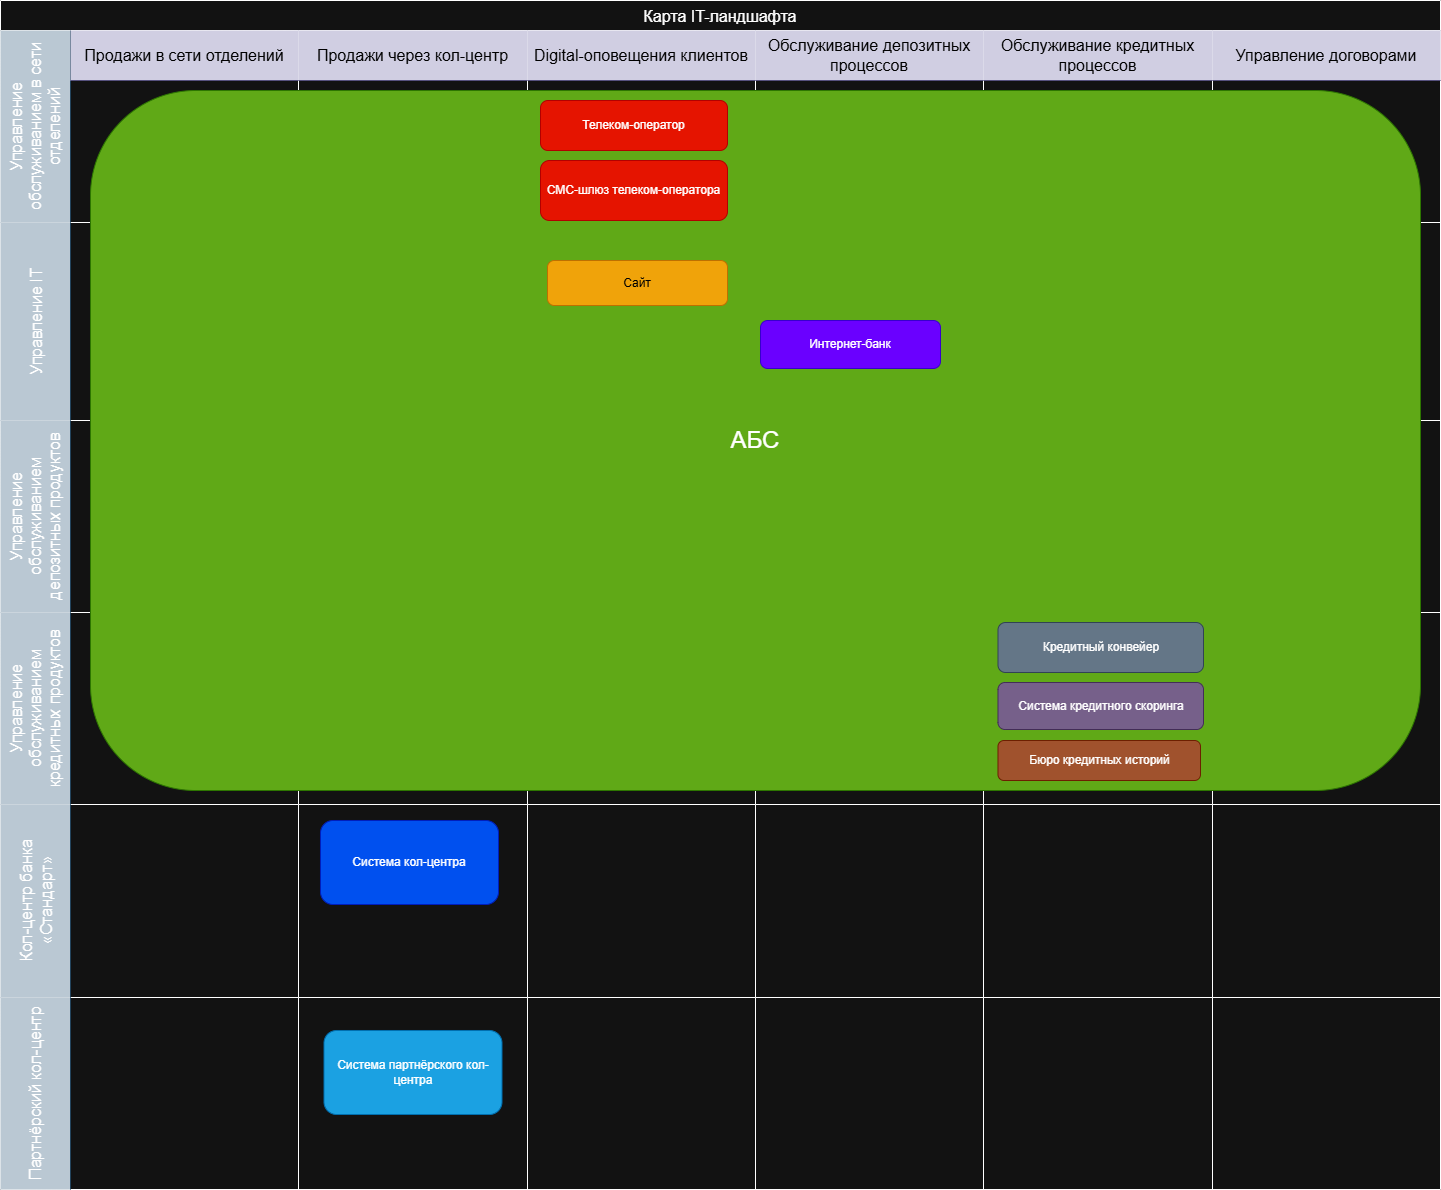

The diagram above was exported from draw.io. Its source (the exported page's mxGraphModel, read from the mxfile embedded in the PNG):
<mxGraphModel dx="2060" dy="1392" grid="1" gridSize="10" guides="1" tooltips="1" connect="1" arrows="1" fold="1" page="1" pageScale="1" pageWidth="827" pageHeight="1169" math="0" shadow="0">
  <root>
    <mxCell id="0" />
    <mxCell id="1" parent="0" />
    <mxCell id="GK6ecYZaYPcixejjLXr3-1" value="Карта IT-ландшафта" style="shape=table;childLayout=tableLayout;startSize=30;collapsible=0;recursiveResize=0;expand=0;fontSize=16;" parent="1" vertex="1">
      <mxGeometry x="100" y="150" width="1440" height="1189" as="geometry" />
    </mxCell>
    <mxCell id="GK6ecYZaYPcixejjLXr3-2" value="Управление обслуживанием в сети отделений" style="shape=tableRow;horizontal=0;swimlaneHead=0;swimlaneBody=0;top=0;left=0;strokeColor=#23445d;bottom=0;right=0;dropTarget=0;fontStyle=0;fillColor=#bac8d3;points=[[0,0.5],[1,0.5]];portConstraint=eastwest;startSize=70;collapsible=0;recursiveResize=0;expand=0;fontSize=16;whiteSpace=wrap;" parent="GK6ecYZaYPcixejjLXr3-1" vertex="1">
      <mxGeometry y="30" width="1440" height="192" as="geometry" />
    </mxCell>
    <mxCell id="GK6ecYZaYPcixejjLXr3-3" value="Продажи в сети отделений" style="swimlane;swimlaneHead=0;swimlaneBody=0;fontStyle=0;strokeColor=#56517e;connectable=0;fillColor=#d0cee2;startSize=50;collapsible=0;recursiveResize=0;expand=0;fontSize=16;whiteSpace=wrap;fontColor=#000000;textShadow=0;labelBackgroundColor=none;" parent="GK6ecYZaYPcixejjLXr3-2" vertex="1">
      <mxGeometry x="70" width="228" height="192" as="geometry">
        <mxRectangle width="228" height="192" as="alternateBounds" />
      </mxGeometry>
    </mxCell>
    <mxCell id="GK6ecYZaYPcixejjLXr3-93" value="&lt;font style=&quot;font-size: 24px;&quot;&gt;АБС&lt;/font&gt;" style="rounded=1;whiteSpace=wrap;html=1;fillColor=#60a917;fontColor=#ffffff;strokeColor=#2D7600;" parent="GK6ecYZaYPcixejjLXr3-3" vertex="1">
      <mxGeometry x="20" y="60" width="1330" height="700" as="geometry" />
    </mxCell>
    <mxCell id="GXiveSJmjY2PFx9GdGHL-1" value="Интернет-банк" style="rounded=1;whiteSpace=wrap;html=1;fillColor=#6a00ff;fontColor=#ffffff;strokeColor=#3700CC;" vertex="1" parent="GK6ecYZaYPcixejjLXr3-3">
      <mxGeometry x="690" y="290" width="180" height="48" as="geometry" />
    </mxCell>
    <mxCell id="GK6ecYZaYPcixejjLXr3-130" value="Телеком-оператор" style="rounded=1;whiteSpace=wrap;html=1;fillColor=#e51400;fontColor=#ffffff;strokeColor=#B20000;" parent="GK6ecYZaYPcixejjLXr3-3" vertex="1">
      <mxGeometry x="470" y="70" width="187" height="50" as="geometry" />
    </mxCell>
    <mxCell id="GK6ecYZaYPcixejjLXr3-131" value="СМС-шлюз телеком-оператора" style="rounded=1;whiteSpace=wrap;html=1;fillColor=#e51400;fontColor=#ffffff;strokeColor=#B20000;" parent="GK6ecYZaYPcixejjLXr3-3" vertex="1">
      <mxGeometry x="470" y="130" width="187" height="60" as="geometry" />
    </mxCell>
    <mxCell id="GK6ecYZaYPcixejjLXr3-87" value="Бюро кредитных историй" style="rounded=1;whiteSpace=wrap;html=1;fillColor=#a0522d;fontColor=#ffffff;strokeColor=#6D1F00;" parent="GK6ecYZaYPcixejjLXr3-3" vertex="1">
      <mxGeometry x="927.5" y="710" width="202.5" height="40" as="geometry" />
    </mxCell>
    <mxCell id="GK6ecYZaYPcixejjLXr3-4" value="Продажи через кол-центр" style="swimlane;swimlaneHead=0;swimlaneBody=0;fontStyle=0;strokeColor=#56517e;connectable=0;fillColor=#d0cee2;startSize=50;collapsible=0;recursiveResize=0;expand=0;fontSize=16;whiteSpace=wrap;fontColor=#000000;" parent="GK6ecYZaYPcixejjLXr3-2" vertex="1">
      <mxGeometry x="298" width="229" height="192" as="geometry">
        <mxRectangle width="229" height="192" as="alternateBounds" />
      </mxGeometry>
    </mxCell>
    <mxCell id="GK6ecYZaYPcixejjLXr3-5" value="Digital-оповещения клиентов" style="swimlane;swimlaneHead=0;swimlaneBody=0;fontStyle=0;strokeColor=#56517e;connectable=0;fillColor=#d0cee2;startSize=50;collapsible=0;recursiveResize=0;expand=0;fontSize=16;whiteSpace=wrap;fontColor=#000000;" parent="GK6ecYZaYPcixejjLXr3-2" vertex="1">
      <mxGeometry x="527" width="228" height="192" as="geometry">
        <mxRectangle width="228" height="192" as="alternateBounds" />
      </mxGeometry>
    </mxCell>
    <mxCell id="GK6ecYZaYPcixejjLXr3-55" value="Обслуживание депозитных процессов" style="swimlane;swimlaneHead=0;swimlaneBody=0;fontStyle=0;strokeColor=#56517e;connectable=0;fillColor=#d0cee2;startSize=50;collapsible=0;recursiveResize=0;expand=0;fontSize=16;whiteSpace=wrap;fontColor=#000000;" parent="GK6ecYZaYPcixejjLXr3-2" vertex="1">
      <mxGeometry x="755" width="228" height="192" as="geometry">
        <mxRectangle width="228" height="192" as="alternateBounds" />
      </mxGeometry>
    </mxCell>
    <mxCell id="GK6ecYZaYPcixejjLXr3-58" value="Обслуживание кредитных процессов" style="swimlane;swimlaneHead=0;swimlaneBody=0;fontStyle=0;strokeColor=#56517e;connectable=0;fillColor=#d0cee2;startSize=50;collapsible=0;recursiveResize=0;expand=0;fontSize=16;whiteSpace=wrap;fontColor=#000000;" parent="GK6ecYZaYPcixejjLXr3-2" vertex="1">
      <mxGeometry x="983" width="229" height="192" as="geometry">
        <mxRectangle width="229" height="192" as="alternateBounds" />
      </mxGeometry>
    </mxCell>
    <mxCell id="GK6ecYZaYPcixejjLXr3-61" value="Управление договорами" style="swimlane;swimlaneHead=0;swimlaneBody=0;fontStyle=0;strokeColor=#56517e;connectable=0;fillColor=#d0cee2;startSize=50;collapsible=0;recursiveResize=0;expand=0;fontSize=16;whiteSpace=wrap;fontColor=#000000;" parent="GK6ecYZaYPcixejjLXr3-2" vertex="1">
      <mxGeometry x="1212" width="228" height="192" as="geometry">
        <mxRectangle width="228" height="192" as="alternateBounds" />
      </mxGeometry>
    </mxCell>
    <mxCell id="GK6ecYZaYPcixejjLXr3-6" value="Управление IT" style="shape=tableRow;horizontal=0;swimlaneHead=0;swimlaneBody=0;top=0;left=0;strokeColor=#23445d;bottom=0;right=0;dropTarget=0;fontStyle=0;fillColor=#bac8d3;points=[[0,0.5],[1,0.5]];portConstraint=eastwest;startSize=70;collapsible=0;recursiveResize=0;expand=0;fontSize=16;" parent="GK6ecYZaYPcixejjLXr3-1" vertex="1">
      <mxGeometry y="222" width="1440" height="198" as="geometry" />
    </mxCell>
    <mxCell id="GK6ecYZaYPcixejjLXr3-7" value="" style="swimlane;swimlaneHead=0;swimlaneBody=0;fontStyle=0;connectable=0;strokeColor=inherit;fillColor=none;startSize=0;collapsible=0;recursiveResize=0;expand=0;fontSize=16;" parent="GK6ecYZaYPcixejjLXr3-6" vertex="1">
      <mxGeometry x="70" width="228" height="198" as="geometry">
        <mxRectangle width="228" height="198" as="alternateBounds" />
      </mxGeometry>
    </mxCell>
    <mxCell id="GK6ecYZaYPcixejjLXr3-8" value="" style="swimlane;swimlaneHead=0;swimlaneBody=0;fontStyle=0;connectable=0;strokeColor=inherit;fillColor=none;startSize=0;collapsible=0;recursiveResize=0;expand=0;fontSize=16;" parent="GK6ecYZaYPcixejjLXr3-6" vertex="1">
      <mxGeometry x="298" width="229" height="198" as="geometry">
        <mxRectangle width="229" height="198" as="alternateBounds" />
      </mxGeometry>
    </mxCell>
    <mxCell id="GK6ecYZaYPcixejjLXr3-9" value="" style="swimlane;swimlaneHead=0;swimlaneBody=0;fontStyle=0;connectable=0;strokeColor=inherit;fillColor=none;startSize=0;collapsible=0;recursiveResize=0;expand=0;fontSize=16;" parent="GK6ecYZaYPcixejjLXr3-6" vertex="1">
      <mxGeometry x="527" width="228" height="198" as="geometry">
        <mxRectangle width="228" height="198" as="alternateBounds" />
      </mxGeometry>
    </mxCell>
    <mxCell id="GK6ecYZaYPcixejjLXr3-56" style="swimlane;swimlaneHead=0;swimlaneBody=0;fontStyle=0;connectable=0;strokeColor=inherit;fillColor=none;startSize=0;collapsible=0;recursiveResize=0;expand=0;fontSize=16;" parent="GK6ecYZaYPcixejjLXr3-6" vertex="1">
      <mxGeometry x="755" width="228" height="198" as="geometry">
        <mxRectangle width="228" height="198" as="alternateBounds" />
      </mxGeometry>
    </mxCell>
    <mxCell id="GK6ecYZaYPcixejjLXr3-59" style="swimlane;swimlaneHead=0;swimlaneBody=0;fontStyle=0;connectable=0;strokeColor=inherit;fillColor=none;startSize=0;collapsible=0;recursiveResize=0;expand=0;fontSize=16;" parent="GK6ecYZaYPcixejjLXr3-6" vertex="1">
      <mxGeometry x="983" width="229" height="198" as="geometry">
        <mxRectangle width="229" height="198" as="alternateBounds" />
      </mxGeometry>
    </mxCell>
    <mxCell id="GK6ecYZaYPcixejjLXr3-62" style="swimlane;swimlaneHead=0;swimlaneBody=0;fontStyle=0;connectable=0;strokeColor=inherit;fillColor=none;startSize=0;collapsible=0;recursiveResize=0;expand=0;fontSize=16;" parent="GK6ecYZaYPcixejjLXr3-6" vertex="1">
      <mxGeometry x="1212" width="228" height="198" as="geometry">
        <mxRectangle width="228" height="198" as="alternateBounds" />
      </mxGeometry>
    </mxCell>
    <mxCell id="GK6ecYZaYPcixejjLXr3-10" value="Управление обслуживанием депозитных продуктов" style="shape=tableRow;horizontal=0;swimlaneHead=0;swimlaneBody=0;top=0;left=0;strokeColor=#23445d;bottom=0;right=0;dropTarget=0;fontStyle=0;fillColor=#bac8d3;points=[[0,0.5],[1,0.5]];portConstraint=eastwest;startSize=70;collapsible=0;recursiveResize=0;expand=0;fontSize=16;whiteSpace=wrap;" parent="GK6ecYZaYPcixejjLXr3-1" vertex="1">
      <mxGeometry y="420" width="1440" height="192" as="geometry" />
    </mxCell>
    <mxCell id="GK6ecYZaYPcixejjLXr3-11" value="" style="swimlane;swimlaneHead=0;swimlaneBody=0;fontStyle=0;connectable=0;strokeColor=inherit;fillColor=none;startSize=0;collapsible=0;recursiveResize=0;expand=0;fontSize=16;" parent="GK6ecYZaYPcixejjLXr3-10" vertex="1">
      <mxGeometry x="70" width="228" height="192" as="geometry">
        <mxRectangle width="228" height="192" as="alternateBounds" />
      </mxGeometry>
    </mxCell>
    <mxCell id="GK6ecYZaYPcixejjLXr3-12" value="" style="swimlane;swimlaneHead=0;swimlaneBody=0;fontStyle=0;connectable=0;strokeColor=inherit;fillColor=none;startSize=0;collapsible=0;recursiveResize=0;expand=0;fontSize=16;" parent="GK6ecYZaYPcixejjLXr3-10" vertex="1">
      <mxGeometry x="298" width="229" height="192" as="geometry">
        <mxRectangle width="229" height="192" as="alternateBounds" />
      </mxGeometry>
    </mxCell>
    <mxCell id="GK6ecYZaYPcixejjLXr3-13" value="" style="swimlane;swimlaneHead=0;swimlaneBody=0;fontStyle=0;connectable=0;strokeColor=inherit;fillColor=none;startSize=0;collapsible=0;recursiveResize=0;expand=0;fontSize=16;" parent="GK6ecYZaYPcixejjLXr3-10" vertex="1">
      <mxGeometry x="527" width="228" height="192" as="geometry">
        <mxRectangle width="228" height="192" as="alternateBounds" />
      </mxGeometry>
    </mxCell>
    <mxCell id="GK6ecYZaYPcixejjLXr3-57" value="" style="swimlane;swimlaneHead=0;swimlaneBody=0;fontStyle=0;connectable=0;strokeColor=inherit;fillColor=none;startSize=0;collapsible=0;recursiveResize=0;expand=0;fontSize=16;" parent="GK6ecYZaYPcixejjLXr3-10" vertex="1">
      <mxGeometry x="755" width="228" height="192" as="geometry">
        <mxRectangle width="228" height="192" as="alternateBounds" />
      </mxGeometry>
    </mxCell>
    <mxCell id="GK6ecYZaYPcixejjLXr3-60" style="swimlane;swimlaneHead=0;swimlaneBody=0;fontStyle=0;connectable=0;strokeColor=inherit;fillColor=none;startSize=0;collapsible=0;recursiveResize=0;expand=0;fontSize=16;" parent="GK6ecYZaYPcixejjLXr3-10" vertex="1">
      <mxGeometry x="983" width="229" height="192" as="geometry">
        <mxRectangle width="229" height="192" as="alternateBounds" />
      </mxGeometry>
    </mxCell>
    <mxCell id="GK6ecYZaYPcixejjLXr3-63" style="swimlane;swimlaneHead=0;swimlaneBody=0;fontStyle=0;connectable=0;strokeColor=inherit;fillColor=none;startSize=0;collapsible=0;recursiveResize=0;expand=0;fontSize=16;" parent="GK6ecYZaYPcixejjLXr3-10" vertex="1">
      <mxGeometry x="1212" width="228" height="192" as="geometry">
        <mxRectangle width="228" height="192" as="alternateBounds" />
      </mxGeometry>
    </mxCell>
    <mxCell id="GK6ecYZaYPcixejjLXr3-78" value="Управление обслуживанием кредитных продуктов" style="shape=tableRow;horizontal=0;swimlaneHead=0;swimlaneBody=0;top=0;left=0;strokeColor=#23445d;bottom=0;right=0;dropTarget=0;fontStyle=0;fillColor=#bac8d3;points=[[0,0.5],[1,0.5]];portConstraint=eastwest;startSize=70;collapsible=0;recursiveResize=0;expand=0;fontSize=16;whiteSpace=wrap;" parent="GK6ecYZaYPcixejjLXr3-1" vertex="1">
      <mxGeometry y="612" width="1440" height="192" as="geometry" />
    </mxCell>
    <mxCell id="GK6ecYZaYPcixejjLXr3-79" style="swimlane;swimlaneHead=0;swimlaneBody=0;fontStyle=0;connectable=0;strokeColor=inherit;fillColor=none;startSize=0;collapsible=0;recursiveResize=0;expand=0;fontSize=16;" parent="GK6ecYZaYPcixejjLXr3-78" vertex="1">
      <mxGeometry x="70" width="228" height="192" as="geometry">
        <mxRectangle width="228" height="192" as="alternateBounds" />
      </mxGeometry>
    </mxCell>
    <mxCell id="GK6ecYZaYPcixejjLXr3-80" style="swimlane;swimlaneHead=0;swimlaneBody=0;fontStyle=0;connectable=0;strokeColor=inherit;fillColor=none;startSize=0;collapsible=0;recursiveResize=0;expand=0;fontSize=16;" parent="GK6ecYZaYPcixejjLXr3-78" vertex="1">
      <mxGeometry x="298" width="229" height="192" as="geometry">
        <mxRectangle width="229" height="192" as="alternateBounds" />
      </mxGeometry>
    </mxCell>
    <mxCell id="GK6ecYZaYPcixejjLXr3-81" style="swimlane;swimlaneHead=0;swimlaneBody=0;fontStyle=0;connectable=0;strokeColor=inherit;fillColor=none;startSize=0;collapsible=0;recursiveResize=0;expand=0;fontSize=16;" parent="GK6ecYZaYPcixejjLXr3-78" vertex="1">
      <mxGeometry x="527" width="228" height="192" as="geometry">
        <mxRectangle width="228" height="192" as="alternateBounds" />
      </mxGeometry>
    </mxCell>
    <mxCell id="GK6ecYZaYPcixejjLXr3-82" style="swimlane;swimlaneHead=0;swimlaneBody=0;fontStyle=0;connectable=0;strokeColor=inherit;fillColor=none;startSize=0;collapsible=0;recursiveResize=0;expand=0;fontSize=16;" parent="GK6ecYZaYPcixejjLXr3-78" vertex="1">
      <mxGeometry x="755" width="228" height="192" as="geometry">
        <mxRectangle width="228" height="192" as="alternateBounds" />
      </mxGeometry>
    </mxCell>
    <mxCell id="GK6ecYZaYPcixejjLXr3-83" style="swimlane;swimlaneHead=0;swimlaneBody=0;fontStyle=0;connectable=0;strokeColor=inherit;fillColor=none;startSize=0;collapsible=0;recursiveResize=0;expand=0;fontSize=16;" parent="GK6ecYZaYPcixejjLXr3-78" vertex="1">
      <mxGeometry x="983" width="229" height="192" as="geometry">
        <mxRectangle width="229" height="192" as="alternateBounds" />
      </mxGeometry>
    </mxCell>
    <mxCell id="GK6ecYZaYPcixejjLXr3-86" value="Система кредитного скоринга" style="rounded=1;whiteSpace=wrap;html=1;fillColor=#76608a;fontColor=#ffffff;strokeColor=#432D57;" parent="GK6ecYZaYPcixejjLXr3-83" vertex="1">
      <mxGeometry x="14.5" y="70" width="205.5" height="47" as="geometry" />
    </mxCell>
    <mxCell id="GK6ecYZaYPcixejjLXr3-85" value="Кредитный конвейер" style="rounded=1;whiteSpace=wrap;html=1;fillColor=#647687;fontColor=#ffffff;strokeColor=#314354;" parent="GK6ecYZaYPcixejjLXr3-83" vertex="1">
      <mxGeometry x="14.5" y="10" width="205.5" height="50" as="geometry" />
    </mxCell>
    <mxCell id="GK6ecYZaYPcixejjLXr3-84" style="swimlane;swimlaneHead=0;swimlaneBody=0;fontStyle=0;connectable=0;strokeColor=inherit;fillColor=none;startSize=0;collapsible=0;recursiveResize=0;expand=0;fontSize=16;" parent="GK6ecYZaYPcixejjLXr3-78" vertex="1">
      <mxGeometry x="1212" width="228" height="192" as="geometry">
        <mxRectangle width="228" height="192" as="alternateBounds" />
      </mxGeometry>
    </mxCell>
    <mxCell id="GK6ecYZaYPcixejjLXr3-71" value="Кол-центр банка «Стандарт»" style="shape=tableRow;horizontal=0;swimlaneHead=0;swimlaneBody=0;top=0;left=0;strokeColor=#23445d;bottom=0;right=0;dropTarget=0;fontStyle=0;fillColor=#bac8d3;points=[[0,0.5],[1,0.5]];portConstraint=eastwest;startSize=70;collapsible=0;recursiveResize=0;expand=0;fontSize=16;whiteSpace=wrap;" parent="GK6ecYZaYPcixejjLXr3-1" vertex="1">
      <mxGeometry y="804" width="1440" height="193" as="geometry" />
    </mxCell>
    <mxCell id="GK6ecYZaYPcixejjLXr3-72" style="swimlane;swimlaneHead=0;swimlaneBody=0;fontStyle=0;connectable=0;strokeColor=inherit;fillColor=none;startSize=0;collapsible=0;recursiveResize=0;expand=0;fontSize=16;" parent="GK6ecYZaYPcixejjLXr3-71" vertex="1">
      <mxGeometry x="70" width="228" height="193" as="geometry">
        <mxRectangle width="228" height="193" as="alternateBounds" />
      </mxGeometry>
    </mxCell>
    <mxCell id="GK6ecYZaYPcixejjLXr3-73" style="swimlane;swimlaneHead=0;swimlaneBody=0;fontStyle=0;connectable=0;strokeColor=inherit;fillColor=none;startSize=0;collapsible=0;recursiveResize=0;expand=0;fontSize=16;" parent="GK6ecYZaYPcixejjLXr3-71" vertex="1">
      <mxGeometry x="298" width="229" height="193" as="geometry">
        <mxRectangle width="229" height="193" as="alternateBounds" />
      </mxGeometry>
    </mxCell>
    <mxCell id="GK6ecYZaYPcixejjLXr3-119" value="Система кол-центра" style="rounded=1;whiteSpace=wrap;html=1;fillColor=#0050ef;fontColor=#ffffff;strokeColor=#001DBC;" parent="GK6ecYZaYPcixejjLXr3-73" vertex="1">
      <mxGeometry x="22" y="16" width="178" height="84" as="geometry" />
    </mxCell>
    <mxCell id="GK6ecYZaYPcixejjLXr3-74" style="swimlane;swimlaneHead=0;swimlaneBody=0;fontStyle=0;connectable=0;strokeColor=inherit;fillColor=none;startSize=0;collapsible=0;recursiveResize=0;expand=0;fontSize=16;" parent="GK6ecYZaYPcixejjLXr3-71" vertex="1">
      <mxGeometry x="527" width="228" height="193" as="geometry">
        <mxRectangle width="228" height="193" as="alternateBounds" />
      </mxGeometry>
    </mxCell>
    <mxCell id="GK6ecYZaYPcixejjLXr3-75" style="swimlane;swimlaneHead=0;swimlaneBody=0;fontStyle=0;connectable=0;strokeColor=inherit;fillColor=none;startSize=0;collapsible=0;recursiveResize=0;expand=0;fontSize=16;" parent="GK6ecYZaYPcixejjLXr3-71" vertex="1">
      <mxGeometry x="755" width="228" height="193" as="geometry">
        <mxRectangle width="228" height="193" as="alternateBounds" />
      </mxGeometry>
    </mxCell>
    <mxCell id="GK6ecYZaYPcixejjLXr3-76" style="swimlane;swimlaneHead=0;swimlaneBody=0;fontStyle=0;connectable=0;strokeColor=inherit;fillColor=none;startSize=0;collapsible=0;recursiveResize=0;expand=0;fontSize=16;" parent="GK6ecYZaYPcixejjLXr3-71" vertex="1">
      <mxGeometry x="983" width="229" height="193" as="geometry">
        <mxRectangle width="229" height="193" as="alternateBounds" />
      </mxGeometry>
    </mxCell>
    <mxCell id="GK6ecYZaYPcixejjLXr3-77" style="swimlane;swimlaneHead=0;swimlaneBody=0;fontStyle=0;connectable=0;strokeColor=inherit;fillColor=none;startSize=0;collapsible=0;recursiveResize=0;expand=0;fontSize=16;" parent="GK6ecYZaYPcixejjLXr3-71" vertex="1">
      <mxGeometry x="1212" width="228" height="193" as="geometry">
        <mxRectangle width="228" height="193" as="alternateBounds" />
      </mxGeometry>
    </mxCell>
    <mxCell id="GK6ecYZaYPcixejjLXr3-64" value="Партнёрский кол-центр" style="shape=tableRow;horizontal=0;swimlaneHead=0;swimlaneBody=0;top=0;left=0;strokeColor=#23445d;bottom=0;right=0;dropTarget=0;fontStyle=0;fillColor=#bac8d3;points=[[0,0.5],[1,0.5]];portConstraint=eastwest;startSize=70;collapsible=0;recursiveResize=0;expand=0;fontSize=16;whiteSpace=wrap;" parent="GK6ecYZaYPcixejjLXr3-1" vertex="1">
      <mxGeometry y="997" width="1440" height="192" as="geometry" />
    </mxCell>
    <mxCell id="GK6ecYZaYPcixejjLXr3-65" style="swimlane;swimlaneHead=0;swimlaneBody=0;fontStyle=0;connectable=0;strokeColor=inherit;fillColor=none;startSize=0;collapsible=0;recursiveResize=0;expand=0;fontSize=16;" parent="GK6ecYZaYPcixejjLXr3-64" vertex="1">
      <mxGeometry x="70" width="228" height="192" as="geometry">
        <mxRectangle width="228" height="192" as="alternateBounds" />
      </mxGeometry>
    </mxCell>
    <mxCell id="GK6ecYZaYPcixejjLXr3-66" style="swimlane;swimlaneHead=0;swimlaneBody=0;fontStyle=0;connectable=0;strokeColor=inherit;fillColor=none;startSize=0;collapsible=0;recursiveResize=0;expand=0;fontSize=16;" parent="GK6ecYZaYPcixejjLXr3-64" vertex="1">
      <mxGeometry x="298" width="229" height="192" as="geometry">
        <mxRectangle width="229" height="192" as="alternateBounds" />
      </mxGeometry>
    </mxCell>
    <mxCell id="GK6ecYZaYPcixejjLXr3-120" value="Система партнёрского кол-центра" style="rounded=1;whiteSpace=wrap;html=1;fillColor=#1ba1e2;fontColor=#ffffff;strokeColor=#006EAF;" parent="GK6ecYZaYPcixejjLXr3-66" vertex="1">
      <mxGeometry x="25.5" y="33" width="178" height="84" as="geometry" />
    </mxCell>
    <mxCell id="GK6ecYZaYPcixejjLXr3-67" style="swimlane;swimlaneHead=0;swimlaneBody=0;fontStyle=0;connectable=0;strokeColor=inherit;fillColor=none;startSize=0;collapsible=0;recursiveResize=0;expand=0;fontSize=16;" parent="GK6ecYZaYPcixejjLXr3-64" vertex="1">
      <mxGeometry x="527" width="228" height="192" as="geometry">
        <mxRectangle width="228" height="192" as="alternateBounds" />
      </mxGeometry>
    </mxCell>
    <mxCell id="GK6ecYZaYPcixejjLXr3-68" style="swimlane;swimlaneHead=0;swimlaneBody=0;fontStyle=0;connectable=0;strokeColor=inherit;fillColor=none;startSize=0;collapsible=0;recursiveResize=0;expand=0;fontSize=16;" parent="GK6ecYZaYPcixejjLXr3-64" vertex="1">
      <mxGeometry x="755" width="228" height="192" as="geometry">
        <mxRectangle width="228" height="192" as="alternateBounds" />
      </mxGeometry>
    </mxCell>
    <mxCell id="GK6ecYZaYPcixejjLXr3-69" style="swimlane;swimlaneHead=0;swimlaneBody=0;fontStyle=0;connectable=0;strokeColor=inherit;fillColor=none;startSize=0;collapsible=0;recursiveResize=0;expand=0;fontSize=16;" parent="GK6ecYZaYPcixejjLXr3-64" vertex="1">
      <mxGeometry x="983" width="229" height="192" as="geometry">
        <mxRectangle width="229" height="192" as="alternateBounds" />
      </mxGeometry>
    </mxCell>
    <mxCell id="GK6ecYZaYPcixejjLXr3-70" style="swimlane;swimlaneHead=0;swimlaneBody=0;fontStyle=0;connectable=0;strokeColor=inherit;fillColor=none;startSize=0;collapsible=0;recursiveResize=0;expand=0;fontSize=16;" parent="GK6ecYZaYPcixejjLXr3-64" vertex="1">
      <mxGeometry x="1212" width="228" height="192" as="geometry">
        <mxRectangle width="228" height="192" as="alternateBounds" />
      </mxGeometry>
    </mxCell>
    <mxCell id="GK6ecYZaYPcixejjLXr3-133" value="Сайт" style="rounded=1;whiteSpace=wrap;html=1;fillColor=#f0a30a;fontColor=#000000;strokeColor=#BD7000;" parent="1" vertex="1">
      <mxGeometry x="647" y="410" width="180" height="45" as="geometry" />
    </mxCell>
  </root>
</mxGraphModel>